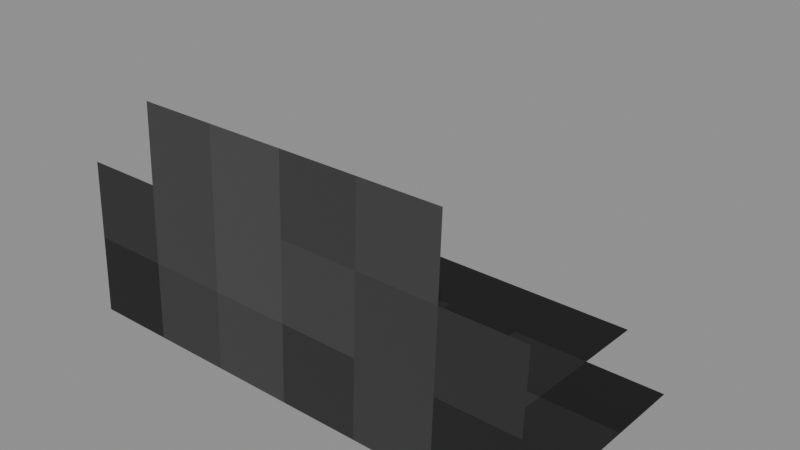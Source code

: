 # Source: Body_Attachments_Beards_SoulPatch.blend  (saved by Blender 5.0.119; exported with 4.5.12 LTS)
import bpy
from mathutils import Matrix  # noqa: F401  (used for matrix-valued properties, if any)

bpy.ops.wm.read_factory_settings(use_empty=True)
scene = bpy.context.scene
scene.name = 'Scene'

# ---- collections
col_widgets = bpy.data.collections.new('Widgets'); scene.collection.children.link(col_widgets)
col_widgets.hide_viewport = True

# ---- images (referenced by path relative to the original .blend; pixels are not part of the script)
import os
ASSET_DIR = os.environ.get("B2B_ASSET_DIR", "")  # directory of the original .blend (textures are referenced by path, not embedded)
HERE = os.path.dirname(os.path.abspath(__file__))  # packed textures are extracted next to this script under _unpacked/

def load_image(name, relpath, width, height, colorspace="sRGB"):
    """Load a texture the original file referenced (path relative to the .blend, or extracted next to this script)."""
    p = next((c for c in (os.path.join(HERE, relpath), os.path.join(ASSET_DIR, relpath)) if relpath and os.path.exists(c)), "")
    if p:
        img = bpy.data.images.load(p, check_existing=True)
        img.name = name
    else:  # same state as the original file: an image datablock whose file is absent (Cycles renders it pink)
        img = bpy.data.images.new(name, width, height)
        img.source = "FILE"
        img.filepath = "//" + (relpath or name)
    img.colorspace_settings.name = colorspace
    return img
img_image_0 = load_image('Image_0', '_unpacked/Image_0.6dc3bee4.png', 32, 32, 'sRGB')

# ---- materials (node trees are filled in below, after node groups)
mat_material_0 = bpy.data.materials.new('Material_0')

# ---- material node trees
mat_material_0.use_nodes = True; mat_material_0.node_tree.nodes.clear()
_N = mat_material_0.node_tree.nodes; _L = mat_material_0.node_tree.links
n0 = _N.new('ShaderNodeBsdfPrincipled'); n0.name = 'Principled BSDF'; n0.location = (10, 300)
n0.inputs[2].default_value = 1.0
n1 = _N.new('ShaderNodeOutputMaterial'); n1.name = 'Material Output'; n1.location = (300, 300)
n2 = _N.new('NodeFrame'); n2.name = 'Frame'; n2.location = (0, 0)
n2.label = 'Alpha Clip'
n2.width = 150
n3 = _N.new('ShaderNodeMath'); n3.name = 'Math'; n3.location = (-340, -20)
n3.operation = 'SUBTRACT'
n3.inputs[0].default_value = 1.0
n4 = _N.new('ShaderNodeMath'); n4.name = 'Math.001'; n4.location = (-540, -20)
n4.operation = 'LESS_THAN'
n4.inputs[1].default_value = 0.05
n5 = _N.new('ShaderNodeTexImage'); n5.name = 'Image Texture'; n5.location = (-840, 210)
n5.label = 'BASE COLOR'
n5.image = img_image_0
n5.interpolation = 'Closest'
n5.extension = 'EXTEND'
n3.parent = n2
n4.parent = n2
_L.new(n0.outputs[0], n1.inputs[0])
_L.new(n3.outputs[0], n0.inputs[4])
_L.new(n4.outputs[0], n3.inputs[1])
_L.new(n5.outputs[0], n0.inputs[0])
_L.new(n5.outputs[1], n4.inputs[0])
n1.is_active_output = True

# ---- meshes
me_mesh_0 = bpy.data.meshes.new('Mesh_0')
me_mesh_0.from_pydata([(-0.192, -0.902, -0.8842), (0.192, -0.902, -0.8842), (-0.192, -0.6522, -0.8951), (0.192, -0.6522, -0.8951), (-0.192, -0.8938, -0.6968), (0.192, -0.8938, -0.6968), (-0.192, -0.902, -0.8842), (0.192, -0.902, -0.8842)], [], [(0, 2, 1), (2, 3, 1), (4, 6, 5), (6, 7, 5)])
_uv = me_mesh_0.uv_layers.new(name='UVMap')
_uv.uv.foreach_set('vector', [0.0, 0.9062, 0.0, 0.7812, 0.1875, 0.9062, 0.0, 0.7812, 0.1875, 0.7812, 0.1875, 0.9062, 0.0, 1.0, 0.0, 0.9062, 0.1875, 1.0, 0.0, 0.9062, 0.1875, 0.9062, 0.1875, 1.0])
me_mesh_0.materials.append(mat_material_0)
me_mesh_0.update()
me_mesh_0.normals_split_custom_set([tuple(v) for v in zip(*[iter([0.0, -0.04362, -0.999, 0.0, -0.04362, -0.999, 0.0, -0.04362, -0.999, 0.0, -0.04362, -0.999, 0.0, -0.04362, -0.999, 0.0, -0.04362, -0.999, 0.0, -0.999, 0.04362, 0.0, -0.999, 0.04362, 0.0, -0.999, 0.04362, 0.0, -0.999, 0.04362, 0.0, -0.999, 0.04362, 0.0, -0.999, 0.04362])] * 3)])
me_plane = bpy.data.meshes.new('Plane')
me_plane.from_pydata([(-1.0, -6.123e-17, -1.0), (1.0, -6.123e-17, -1.0), (-1.0, 6.123e-17, 1.0), (1.0, 6.123e-17, 1.0)], [], [(0, 1, 3, 2)])
_uv = me_plane.uv_layers.new(name='UVMap')
_uv.uv.foreach_set('vector', [0.0, 0.0, 1.0, 0.0, 1.0, 1.0, 0.0, 1.0])
me_plane.update()
me_cube = bpy.data.meshes.new('Cube')
me_cube.from_pydata([(-0.192, -0.2812, -0.125), (-0.192, -0.2812, 0.125), (-0.192, -0.09375, -0.125), (-0.192, -0.09375, 0.125), (0.192, -0.2812, -0.125), (0.192, -0.2812, 0.125), (0.192, -0.09375, -0.125), (0.192, -0.09375, 0.125)], [], [(0, 1, 3, 2), (2, 3, 7, 6), (6, 7, 5, 4), (4, 5, 1, 0), (2, 6, 4, 0), (7, 3, 1, 5)])
_uv = me_cube.uv_layers.new(name='UVMap')
_uv.uv.foreach_set('vector', [0.375, 0.0, 0.625, 0.0, 0.625, 0.25, 0.375, 0.25, 0.375, 0.25, 0.625, 0.25, 0.625, 0.5, 0.375, 0.5, 0.375, 0.5, 0.625, 0.5, 0.625, 0.75, 0.375, 0.75, 0.375, 0.75, 0.625, 0.75, 0.625, 1.0, 0.375, 1.0, 0.125, 0.5, 0.375, 0.5, 0.375, 0.75, 0.125, 0.75, 0.625, 0.5, 0.875, 0.5, 0.875, 0.75, 0.625, 0.75])
me_cube.update()
arm_armature = bpy.data.armatures.new('Armature')  # bones are not reproduced

# ---- objects
ob_head = bpy.data.objects.new('Head', arm_armature)
ob_mesh_0 = bpy.data.objects.new('Mesh_0', me_mesh_0)
ob_wgt_head = bpy.data.objects.new('WGT-Head', me_plane)
ob_wgt_beard = bpy.data.objects.new('WGT-Beard', me_cube)

# ---- transforms, parenting, visibility, modifiers, constraints
ob_head.location = (0.0, 0.0625, 5.375)
ob_head.rotation_mode = 'QUATERNION'
ob_head.rotation_quaternion = (1.0, 0.0, 0.0, 0.0)
ob_head.show_in_front = True
ob_mesh_0.parent = ob_head
ob_mesh_0.location = (0.0, 0.0, 0.0)
ob_mesh_0.rotation_mode = 'QUATERNION'
ob_mesh_0.rotation_quaternion = (1.0, 0.0, 0.0, 0.0)
_vg = ob_mesh_0.vertex_groups.new(name='Head')
_vg = ob_mesh_0.vertex_groups.new(name='Beard')
_vg.add([0, 1, 2, 3, 4, 5, 6, 7], 1.0, 'REPLACE')
_m = ob_mesh_0.modifiers.new('Armature', 'ARMATURE')
_m.object = ob_head
ob_wgt_head.location = (0.0, 0.0, 0.0)
ob_wgt_head.hide_render = True
ob_wgt_beard.location = (0.0, 0.0, 0.0)
ob_wgt_beard.hide_render = True

# ---- collection membership
scene.collection.objects.link(ob_head)
scene.collection.objects.link(ob_mesh_0)
col_widgets.objects.link(ob_wgt_head)
col_widgets.objects.link(ob_wgt_beard)

# ---- scene / render settings (as saved in the file)
scene.frame_start = 1; scene.frame_end = 250; scene.frame_set(1)
scene.render.engine = 'BLENDER_EEVEE_NEXT'
scene.render.bake_bias = 0.0
scene.render.bake_samples = 0
scene.cycles.sampling_pattern = 'TABULATED_SOBOL'
scene.eevee.use_volume_custom_range = False
bpy.context.view_layer.update()

# ---- added for rendering (the .blend has no active camera and no usable light): camera, sun + grey world if the file has none
cam_auto = bpy.data.cameras.new('AutoCamera')
cam_auto.lens = 50.0
cam_auto.sensor_width = 36.0
cam_auto.clip_end = 1000.0
ob_auto_camera = bpy.data.objects.new('AutoCamera', cam_auto)
scene.collection.objects.link(ob_auto_camera)
ob_auto_camera.location = (0.461868, -1.26884, 4.94853)
ob_auto_camera.rotation_euler = (1.09748, -7.21219e-08, 0.694738)
scene.camera = ob_auto_camera
light_auto_sun = bpy.data.lights.new('AutoSun', 'SUN')
light_auto_sun.energy = 3.0
light_auto_sun.angle = 0.0523599
ob_auto_sun = bpy.data.objects.new('AutoSun', light_auto_sun)
scene.collection.objects.link(ob_auto_sun)
ob_auto_sun.rotation_euler = (0.872665, 0.174533, 0.523599)
if scene.world is None:
    world_auto = bpy.data.worlds.new('AutoWorld')
    world_auto.color = (0.3, 0.3, 0.3)
    scene.world = world_auto
bpy.context.view_layer.update()
